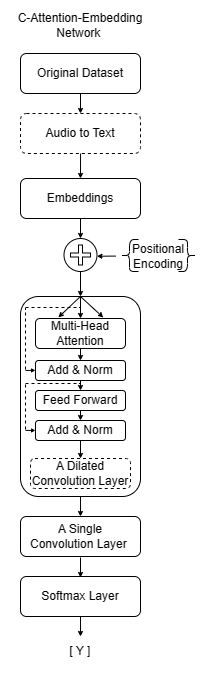

The diagram above was exported from draw.io. Its source (the exported page's mxGraphModel, read from the mxfile embedded in the PNG):
<mxGraphModel dx="792" dy="450" grid="1" gridSize="10" guides="1" tooltips="1" connect="1" arrows="1" fold="1" page="1" pageScale="1" pageWidth="850" pageHeight="1100" math="0" shadow="0">
  <root>
    <mxCell id="0" />
    <mxCell id="1" parent="0" />
    <mxCell id="Wf7G2Whz_KC4PzF3yUUg-4" value="" style="rounded=1;whiteSpace=wrap;html=1;strokeWidth=1;" vertex="1" parent="1">
      <mxGeometry x="360" y="319" width="120" height="200" as="geometry" />
    </mxCell>
    <mxCell id="Wf7G2Whz_KC4PzF3yUUg-5" value="Multi-Head&lt;br&gt;Attention" style="rounded=1;whiteSpace=wrap;html=1;" vertex="1" parent="1">
      <mxGeometry x="375" y="341" width="90" height="30" as="geometry" />
    </mxCell>
    <mxCell id="Wf7G2Whz_KC4PzF3yUUg-6" value="Add &amp;amp; Norm" style="rounded=1;whiteSpace=wrap;html=1;" vertex="1" parent="1">
      <mxGeometry x="375" y="383" width="90" height="20" as="geometry" />
    </mxCell>
    <mxCell id="Wf7G2Whz_KC4PzF3yUUg-7" value="Feed Forward" style="rounded=1;whiteSpace=wrap;html=1;" vertex="1" parent="1">
      <mxGeometry x="375" y="413" width="90" height="20" as="geometry" />
    </mxCell>
    <mxCell id="Wf7G2Whz_KC4PzF3yUUg-8" value="Add &amp;amp; Norm" style="rounded=1;whiteSpace=wrap;html=1;" vertex="1" parent="1">
      <mxGeometry x="375" y="443" width="90" height="20" as="geometry" />
    </mxCell>
    <mxCell id="Wf7G2Whz_KC4PzF3yUUg-9" value="A Dilated&lt;br&gt;Convolution Layer" style="rounded=1;whiteSpace=wrap;html=1;dashed=1;" vertex="1" parent="1">
      <mxGeometry x="370" y="481" width="100" height="30" as="geometry" />
    </mxCell>
    <mxCell id="Wf7G2Whz_KC4PzF3yUUg-10" value="A Single &lt;br&gt;Convolution Layer&amp;nbsp;" style="rounded=1;whiteSpace=wrap;html=1;glass=0;" vertex="1" parent="1">
      <mxGeometry x="360" y="539" width="120" height="40" as="geometry" />
    </mxCell>
    <mxCell id="Wf7G2Whz_KC4PzF3yUUg-11" value="Softmax Layer" style="rounded=1;whiteSpace=wrap;html=1;glass=0;" vertex="1" parent="1">
      <mxGeometry x="360" y="599" width="120" height="40" as="geometry" />
    </mxCell>
    <mxCell id="Wf7G2Whz_KC4PzF3yUUg-12" value="" style="endArrow=classic;html=1;rounded=0;startSize=3;endSize=3;exitX=0.5;exitY=1;exitDx=0;exitDy=0;entryX=0.5;entryY=0;entryDx=0;entryDy=0;" edge="1" parent="1" source="Wf7G2Whz_KC4PzF3yUUg-35" target="Wf7G2Whz_KC4PzF3yUUg-36">
      <mxGeometry width="50" height="50" relative="1" as="geometry">
        <mxPoint x="420" y="226" as="sourcePoint" />
        <mxPoint x="420" y="260" as="targetPoint" />
      </mxGeometry>
    </mxCell>
    <mxCell id="Wf7G2Whz_KC4PzF3yUUg-13" value="" style="endArrow=classic;html=1;rounded=0;startSize=3;endSize=3;entryX=0.5;entryY=0;entryDx=0;entryDy=0;" edge="1" parent="1" target="Wf7G2Whz_KC4PzF3yUUg-5">
      <mxGeometry width="50" height="50" relative="1" as="geometry">
        <mxPoint x="420" y="319" as="sourcePoint" />
        <mxPoint x="420" y="339" as="targetPoint" />
      </mxGeometry>
    </mxCell>
    <mxCell id="Wf7G2Whz_KC4PzF3yUUg-14" value="" style="endArrow=classic;html=1;rounded=0;exitX=0.5;exitY=1;exitDx=0;exitDy=0;entryX=0.254;entryY=-0.037;entryDx=0;entryDy=0;entryPerimeter=0;startSize=3;endSize=3;" edge="1" parent="1" target="Wf7G2Whz_KC4PzF3yUUg-5">
      <mxGeometry width="50" height="50" relative="1" as="geometry">
        <mxPoint x="419.92" y="319" as="sourcePoint" />
        <mxPoint x="419.92" y="359" as="targetPoint" />
      </mxGeometry>
    </mxCell>
    <mxCell id="Wf7G2Whz_KC4PzF3yUUg-15" value="" style="endArrow=classic;html=1;rounded=0;exitX=0.5;exitY=0;exitDx=0;exitDy=0;entryX=0.753;entryY=-0.033;entryDx=0;entryDy=0;entryPerimeter=0;startSize=3;endSize=3;" edge="1" parent="1" source="Wf7G2Whz_KC4PzF3yUUg-4" target="Wf7G2Whz_KC4PzF3yUUg-5">
      <mxGeometry width="50" height="50" relative="1" as="geometry">
        <mxPoint x="530" y="329" as="sourcePoint" />
        <mxPoint x="530" y="369" as="targetPoint" />
      </mxGeometry>
    </mxCell>
    <mxCell id="Wf7G2Whz_KC4PzF3yUUg-16" value="" style="endArrow=none;dashed=1;html=1;rounded=0;" edge="1" parent="1">
      <mxGeometry width="50" height="50" relative="1" as="geometry">
        <mxPoint x="365" y="330" as="sourcePoint" />
        <mxPoint x="420" y="330" as="targetPoint" />
      </mxGeometry>
    </mxCell>
    <mxCell id="Wf7G2Whz_KC4PzF3yUUg-17" value="" style="endArrow=none;dashed=1;html=1;rounded=0;" edge="1" parent="1">
      <mxGeometry width="50" height="50" relative="1" as="geometry">
        <mxPoint x="365" y="392" as="sourcePoint" />
        <mxPoint x="365" y="331" as="targetPoint" />
      </mxGeometry>
    </mxCell>
    <mxCell id="Wf7G2Whz_KC4PzF3yUUg-18" value="" style="endArrow=classic;html=1;rounded=0;startSize=3;endSize=2;" edge="1" parent="1">
      <mxGeometry width="50" height="50" relative="1" as="geometry">
        <mxPoint x="365" y="392.92" as="sourcePoint" />
        <mxPoint x="375" y="392.92" as="targetPoint" />
      </mxGeometry>
    </mxCell>
    <mxCell id="Wf7G2Whz_KC4PzF3yUUg-19" value="" style="endArrow=classic;html=1;rounded=0;startSize=3;endSize=3;entryX=0.5;entryY=0;entryDx=0;entryDy=0;" edge="1" parent="1" target="Wf7G2Whz_KC4PzF3yUUg-6">
      <mxGeometry width="50" height="50" relative="1" as="geometry">
        <mxPoint x="420" y="371" as="sourcePoint" />
        <mxPoint x="420" y="393" as="targetPoint" />
      </mxGeometry>
    </mxCell>
    <mxCell id="Wf7G2Whz_KC4PzF3yUUg-20" value="" style="endArrow=classic;html=1;rounded=0;startSize=3;endSize=3;entryX=0.5;entryY=0;entryDx=0;entryDy=0;" edge="1" parent="1" target="Wf7G2Whz_KC4PzF3yUUg-7">
      <mxGeometry width="50" height="50" relative="1" as="geometry">
        <mxPoint x="420" y="403" as="sourcePoint" />
        <mxPoint x="420" y="415" as="targetPoint" />
      </mxGeometry>
    </mxCell>
    <mxCell id="Wf7G2Whz_KC4PzF3yUUg-21" value="" style="endArrow=classic;html=1;rounded=0;startSize=3;endSize=3;entryX=0.5;entryY=0;entryDx=0;entryDy=0;" edge="1" parent="1">
      <mxGeometry width="50" height="50" relative="1" as="geometry">
        <mxPoint x="420" y="433" as="sourcePoint" />
        <mxPoint x="420" y="443" as="targetPoint" />
      </mxGeometry>
    </mxCell>
    <mxCell id="Wf7G2Whz_KC4PzF3yUUg-22" value="" style="endArrow=classic;html=1;rounded=0;startSize=3;endSize=3;entryX=0.5;entryY=0;entryDx=0;entryDy=0;" edge="1" parent="1" target="Wf7G2Whz_KC4PzF3yUUg-9">
      <mxGeometry width="50" height="50" relative="1" as="geometry">
        <mxPoint x="420" y="463" as="sourcePoint" />
        <mxPoint x="420" y="473" as="targetPoint" />
      </mxGeometry>
    </mxCell>
    <mxCell id="Wf7G2Whz_KC4PzF3yUUg-23" value="" style="endArrow=classic;html=1;rounded=0;startSize=3;endSize=3;entryX=0.5;entryY=0;entryDx=0;entryDy=0;" edge="1" parent="1" target="Wf7G2Whz_KC4PzF3yUUg-10">
      <mxGeometry width="50" height="50" relative="1" as="geometry">
        <mxPoint x="420" y="519" as="sourcePoint" />
        <mxPoint x="420" y="529" as="targetPoint" />
      </mxGeometry>
    </mxCell>
    <mxCell id="Wf7G2Whz_KC4PzF3yUUg-24" value="" style="endArrow=classic;html=1;rounded=0;startSize=3;endSize=3;" edge="1" parent="1">
      <mxGeometry width="50" height="50" relative="1" as="geometry">
        <mxPoint x="420" y="580" as="sourcePoint" />
        <mxPoint x="420" y="600" as="targetPoint" />
      </mxGeometry>
    </mxCell>
    <mxCell id="Wf7G2Whz_KC4PzF3yUUg-25" value="" style="endArrow=none;dashed=1;html=1;rounded=0;" edge="1" parent="1">
      <mxGeometry width="50" height="50" relative="1" as="geometry">
        <mxPoint x="365" y="406" as="sourcePoint" />
        <mxPoint x="420" y="406" as="targetPoint" />
      </mxGeometry>
    </mxCell>
    <mxCell id="Wf7G2Whz_KC4PzF3yUUg-26" value="" style="endArrow=none;dashed=1;html=1;rounded=0;" edge="1" parent="1">
      <mxGeometry width="50" height="50" relative="1" as="geometry">
        <mxPoint x="365" y="452" as="sourcePoint" />
        <mxPoint x="365" y="405" as="targetPoint" />
      </mxGeometry>
    </mxCell>
    <mxCell id="Wf7G2Whz_KC4PzF3yUUg-27" value="" style="endArrow=classic;html=1;rounded=0;startSize=3;endSize=2;" edge="1" parent="1">
      <mxGeometry width="50" height="50" relative="1" as="geometry">
        <mxPoint x="365" y="452.92" as="sourcePoint" />
        <mxPoint x="375" y="452.92" as="targetPoint" />
      </mxGeometry>
    </mxCell>
    <mxCell id="Wf7G2Whz_KC4PzF3yUUg-28" value="" style="endArrow=classic;html=1;rounded=0;startSize=3;endSize=3;" edge="1" parent="1">
      <mxGeometry width="50" height="50" relative="1" as="geometry">
        <mxPoint x="420" y="639" as="sourcePoint" />
        <mxPoint x="420" y="659" as="targetPoint" />
      </mxGeometry>
    </mxCell>
    <mxCell id="Wf7G2Whz_KC4PzF3yUUg-29" value="[ Y ]" style="text;html=1;strokeColor=none;fillColor=none;align=center;verticalAlign=middle;whiteSpace=wrap;rounded=0;" vertex="1" parent="1">
      <mxGeometry x="390" y="659" width="60" height="30" as="geometry" />
    </mxCell>
    <mxCell id="Wf7G2Whz_KC4PzF3yUUg-30" value="C-Attention-Embedding Network&amp;nbsp;" style="text;html=1;strokeColor=none;fillColor=none;align=center;verticalAlign=middle;whiteSpace=wrap;rounded=0;" vertex="1" parent="1">
      <mxGeometry x="350" y="33" width="140" height="30" as="geometry" />
    </mxCell>
    <mxCell id="Wf7G2Whz_KC4PzF3yUUg-31" value="Audio to Text" style="rounded=1;whiteSpace=wrap;html=1;glass=0;dashed=1;" vertex="1" parent="1">
      <mxGeometry x="360" y="136" width="120" height="40" as="geometry" />
    </mxCell>
    <mxCell id="Wf7G2Whz_KC4PzF3yUUg-32" value="Original Dataset" style="rounded=1;whiteSpace=wrap;html=1;" vertex="1" parent="1">
      <mxGeometry x="360" y="76" width="120" height="40" as="geometry" />
    </mxCell>
    <mxCell id="Wf7G2Whz_KC4PzF3yUUg-33" value="" style="endArrow=classic;html=1;rounded=0;startSize=3;endSize=3;" edge="1" parent="1">
      <mxGeometry width="50" height="50" relative="1" as="geometry">
        <mxPoint x="420" y="116" as="sourcePoint" />
        <mxPoint x="420" y="136" as="targetPoint" />
      </mxGeometry>
    </mxCell>
    <mxCell id="Wf7G2Whz_KC4PzF3yUUg-34" value="" style="endArrow=classic;html=1;rounded=0;startSize=3;endSize=3;" edge="1" parent="1">
      <mxGeometry width="50" height="50" relative="1" as="geometry">
        <mxPoint x="420.05999999999995" y="176" as="sourcePoint" />
        <mxPoint x="420" y="201" as="targetPoint" />
      </mxGeometry>
    </mxCell>
    <mxCell id="Wf7G2Whz_KC4PzF3yUUg-35" value="Embeddings" style="rounded=1;whiteSpace=wrap;html=1;glass=0;" vertex="1" parent="1">
      <mxGeometry x="360" y="201" width="120" height="40" as="geometry" />
    </mxCell>
    <mxCell id="Wf7G2Whz_KC4PzF3yUUg-36" value="" style="ellipse;whiteSpace=wrap;html=1;aspect=fixed;" vertex="1" parent="1">
      <mxGeometry x="403.5" y="261" width="33" height="33" as="geometry" />
    </mxCell>
    <mxCell id="Wf7G2Whz_KC4PzF3yUUg-37" value="" style="endArrow=classic;html=1;rounded=0;startSize=3;endSize=3;exitX=0.5;exitY=1;exitDx=0;exitDy=0;" edge="1" parent="1" source="Wf7G2Whz_KC4PzF3yUUg-36">
      <mxGeometry width="50" height="50" relative="1" as="geometry">
        <mxPoint x="420" y="300" as="sourcePoint" />
        <mxPoint x="420" y="319" as="targetPoint" />
      </mxGeometry>
    </mxCell>
    <mxCell id="Wf7G2Whz_KC4PzF3yUUg-38" value="" style="shape=cross;whiteSpace=wrap;html=1;" vertex="1" parent="1">
      <mxGeometry x="410" y="267.5" width="20" height="20" as="geometry" />
    </mxCell>
    <mxCell id="Wf7G2Whz_KC4PzF3yUUg-39" value="Positional&lt;br&gt;Encoding" style="text;html=1;strokeColor=none;fillColor=none;align=center;verticalAlign=middle;whiteSpace=wrap;rounded=0;" vertex="1" parent="1">
      <mxGeometry x="468" y="263" width="60" height="31" as="geometry" />
    </mxCell>
    <mxCell id="Wf7G2Whz_KC4PzF3yUUg-40" value="" style="shape=curlyBracket;whiteSpace=wrap;html=1;rounded=1;labelPosition=left;verticalLabelPosition=middle;align=right;verticalAlign=middle;" vertex="1" parent="1">
      <mxGeometry x="460" y="262" width="18" height="32" as="geometry" />
    </mxCell>
    <mxCell id="Wf7G2Whz_KC4PzF3yUUg-42" value="" style="shape=curlyBracket;whiteSpace=wrap;html=1;rounded=1;labelPosition=left;verticalLabelPosition=middle;align=right;verticalAlign=middle;rotation=-180;" vertex="1" parent="1">
      <mxGeometry x="518" y="262" width="18" height="32" as="geometry" />
    </mxCell>
    <mxCell id="Wf7G2Whz_KC4PzF3yUUg-44" value="" style="endArrow=classic;html=1;rounded=0;startSize=3;endSize=3;exitX=0.015;exitY=0.486;exitDx=0;exitDy=0;entryX=0.999;entryY=0.538;entryDx=0;entryDy=0;exitPerimeter=0;entryPerimeter=0;" edge="1" parent="1">
      <mxGeometry width="50" height="50" relative="1" as="geometry">
        <mxPoint x="455.29999999999995" y="278.5659999999999" as="sourcePoint" />
        <mxPoint x="436.46699999999987" y="278.75399999999996" as="targetPoint" />
      </mxGeometry>
    </mxCell>
  </root>
</mxGraphModel>